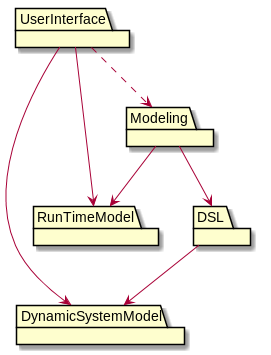

The diagram above was rendered by PlantUML. Its source (embedded in the PNG):
@startuml

package "DynamicSystemModel"

package "RunTimeModel"

package "DSL"

DSL-->DynamicSystemModel

package "Modeling"

Modeling-->DSL
Modeling-->RunTimeModel

package "UserInterface"
UserInterface-->DynamicSystemModel
UserInterface-->RunTimeModel
UserInterface-.>Modeling

@enduml